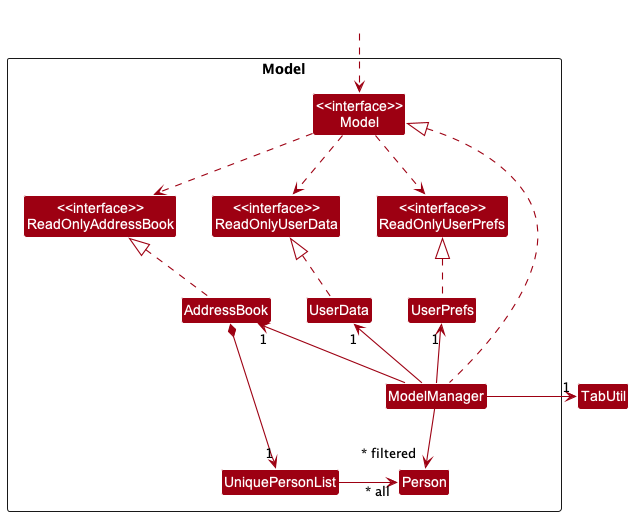

The diagram above was rendered by PlantUML. Its source (embedded in the PNG):
@startuml
!include style.puml
skinparam arrowThickness 1.1
skinparam arrowColor MODEL_COLOR
skinparam classBackgroundColor MODEL_COLOR

Package Model <<Rectangle>>{
Class "<<interface>>\nReadOnlyAddressBook" as ReadOnlyAddressBook
Class "<<interface>>\nReadOnlyUserPrefs" as ReadOnlyUserPrefs
Class "<<interface>>\nReadOnlyUserData" as ReadOnlyUserData
Class "<<interface>>\nModel" as Model
Class AddressBook
Class ModelManager
Class UserPrefs
Class UserData

Class UniquePersonList
Class Person

}

Class TabUtil

Class HiddenOutside #FFFFFF
HiddenOutside ..> Model

AddressBook .up.|> ReadOnlyAddressBook

ModelManager ..up.|> Model
Model .down.> ReadOnlyUserPrefs
Model .down.> ReadOnlyUserData
Model .down.> ReadOnlyAddressBook
ModelManager -up-> "1" AddressBook
ModelManager -up-> "1" UserPrefs
ModelManager -up-> "1" UserData
UserPrefs .up.|> ReadOnlyUserPrefs
UserData .up.|> ReadOnlyUserData

ModelManager -right-> "1" TabUtil

AddressBook *--> "1" UniquePersonList
UniquePersonList -right-> "~* all" Person




ModelManager -->"~* filtered" Person
@enduml